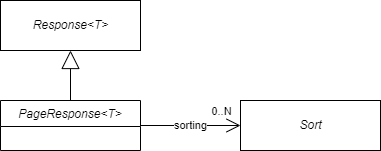

The diagram above was exported from draw.io. Its source (the exported page's mxGraphModel, read from the mxfile embedded in the PNG):
<mxGraphModel dx="794" dy="470" grid="1" gridSize="10" guides="1" tooltips="1" connect="1" arrows="1" fold="1" page="1" pageScale="1" pageWidth="827" pageHeight="1169" math="0" shadow="0">
  <root>
    <mxCell id="WIyWlLk6GJQsqaUBKTNV-0" />
    <mxCell id="WIyWlLk6GJQsqaUBKTNV-1" parent="WIyWlLk6GJQsqaUBKTNV-0" />
    <mxCell id="cLS2k0AYimYIcRrbJd8J-4" value="PageResponse&lt;T&gt;" style="swimlane;fontStyle=2;childLayout=stackLayout;horizontal=1;startSize=26;fillColor=none;horizontalStack=0;resizeParent=1;resizeParentMax=0;resizeLast=0;collapsible=1;marginBottom=0;" parent="WIyWlLk6GJQsqaUBKTNV-1" vertex="1">
      <mxGeometry x="80" y="150" width="140" height="50" as="geometry" />
    </mxCell>
    <mxCell id="cLS2k0AYimYIcRrbJd8J-6" value="" style="endArrow=block;endSize=16;endFill=0;html=1;rounded=0;exitX=0.5;exitY=0;exitDx=0;exitDy=0;entryX=0.5;entryY=1;entryDx=0;entryDy=0;" parent="WIyWlLk6GJQsqaUBKTNV-1" source="cLS2k0AYimYIcRrbJd8J-4" target="SaseBHREgOfgMXYeUghb-0" edge="1">
      <mxGeometry width="160" relative="1" as="geometry">
        <mxPoint x="160" y="40" as="sourcePoint" />
        <mxPoint x="150" y="92" as="targetPoint" />
      </mxGeometry>
    </mxCell>
    <mxCell id="SaseBHREgOfgMXYeUghb-0" value="&lt;i&gt;Response&amp;lt;T&amp;gt;&lt;/i&gt;" style="html=1;" parent="WIyWlLk6GJQsqaUBKTNV-1" vertex="1">
      <mxGeometry x="80" y="50" width="140" height="50" as="geometry" />
    </mxCell>
    <mxCell id="ck60dhGS8tK7nl_Akw3k-8" value="&lt;i&gt;Sort&lt;/i&gt;" style="html=1;" parent="WIyWlLk6GJQsqaUBKTNV-1" vertex="1">
      <mxGeometry x="320" y="150" width="140" height="50" as="geometry" />
    </mxCell>
    <mxCell id="ck60dhGS8tK7nl_Akw3k-11" value="sorting" style="endArrow=open;endFill=1;endSize=12;html=1;rounded=0;exitX=1;exitY=0.5;exitDx=0;exitDy=0;entryX=0;entryY=0.5;entryDx=0;entryDy=0;edgeStyle=orthogonalEdgeStyle;" parent="WIyWlLk6GJQsqaUBKTNV-1" source="cLS2k0AYimYIcRrbJd8J-4" target="ck60dhGS8tK7nl_Akw3k-8" edge="1">
      <mxGeometry width="160" relative="1" as="geometry">
        <mxPoint x="220" y="215" as="sourcePoint" />
        <mxPoint x="490" y="250" as="targetPoint" />
      </mxGeometry>
    </mxCell>
    <mxCell id="6yxMgHCLviPXceDq-jnO-5" value="0..N" style="edgeLabel;html=1;align=center;verticalAlign=middle;resizable=0;points=[];" vertex="1" connectable="0" parent="ck60dhGS8tK7nl_Akw3k-11">
      <mxGeometry x="-0.7067" y="-1" relative="1" as="geometry">
        <mxPoint x="65" y="-16" as="offset" />
      </mxGeometry>
    </mxCell>
  </root>
</mxGraphModel>